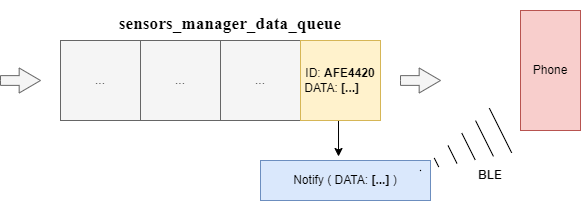

The diagram above was exported from draw.io. Its source (the exported page's mxGraphModel, read from the mxfile embedded in the PNG):
<mxGraphModel dx="794" dy="509" grid="1" gridSize="10" guides="1" tooltips="1" connect="1" arrows="1" fold="1" page="1" pageScale="1" pageWidth="850" pageHeight="1100" math="0" shadow="0">
  <root>
    <mxCell id="0" />
    <mxCell id="1" parent="0" />
    <mxCell id="2lO7lgDXGPrvksnHklLQ-3" value="..." style="whiteSpace=wrap;html=1;aspect=fixed;fillColor=#f5f5f5;fontColor=#333333;strokeColor=#666666;" vertex="1" parent="1">
      <mxGeometry x="200" y="160" width="80" height="80" as="geometry" />
    </mxCell>
    <mxCell id="2lO7lgDXGPrvksnHklLQ-6" value="..." style="whiteSpace=wrap;html=1;aspect=fixed;fillColor=#f5f5f5;fontColor=#333333;strokeColor=#666666;" vertex="1" parent="1">
      <mxGeometry x="280" y="160" width="80" height="80" as="geometry" />
    </mxCell>
    <mxCell id="2lO7lgDXGPrvksnHklLQ-7" value="..." style="whiteSpace=wrap;html=1;aspect=fixed;fillColor=#f5f5f5;fontColor=#333333;strokeColor=#666666;" vertex="1" parent="1">
      <mxGeometry x="360" y="160" width="80" height="80" as="geometry" />
    </mxCell>
    <mxCell id="2lO7lgDXGPrvksnHklLQ-11" style="edgeStyle=orthogonalEdgeStyle;rounded=0;orthogonalLoop=1;jettySize=auto;html=1;exitX=0.5;exitY=1;exitDx=0;exitDy=0;entryX=0.459;entryY=-0.1;entryDx=0;entryDy=0;entryPerimeter=0;" edge="1" parent="1" source="2lO7lgDXGPrvksnHklLQ-8" target="2lO7lgDXGPrvksnHklLQ-10">
      <mxGeometry relative="1" as="geometry" />
    </mxCell>
    <mxCell id="2lO7lgDXGPrvksnHklLQ-8" value="&lt;br&gt;ID:&amp;nbsp;&lt;b&gt;AFE4420&lt;br&gt;&lt;/b&gt;DATA:&lt;b&gt;&amp;nbsp;[...]&amp;nbsp; &amp;nbsp; &amp;nbsp; &amp;nbsp;&amp;nbsp;&lt;br&gt;&lt;/b&gt;" style="whiteSpace=wrap;html=1;aspect=fixed;fillColor=#fff2cc;strokeColor=#d6b656;" vertex="1" parent="1">
      <mxGeometry x="440" y="160" width="80" height="80" as="geometry" />
    </mxCell>
    <mxCell id="2lO7lgDXGPrvksnHklLQ-10" value="Notify ( DATA:&lt;b style=&quot;border-color: var(--border-color);&quot;&gt;&amp;nbsp;[...]&amp;nbsp;&lt;/b&gt;)" style="rounded=0;whiteSpace=wrap;html=1;fillColor=#dae8fc;strokeColor=#6c8ebf;" vertex="1" parent="1">
      <mxGeometry x="400" y="280" width="170" height="40" as="geometry" />
    </mxCell>
    <mxCell id="2lO7lgDXGPrvksnHklLQ-12" value="" style="shape=mxgraph.arrows2.wedgeArrowDashed2;html=1;bendable=0;startWidth=25;stepSize=15;rounded=0;" edge="1" parent="1">
      <mxGeometry width="100" height="100" relative="1" as="geometry">
        <mxPoint x="640" y="250" as="sourcePoint" />
        <mxPoint x="560" y="290" as="targetPoint" />
      </mxGeometry>
    </mxCell>
    <mxCell id="2lO7lgDXGPrvksnHklLQ-13" value="BLE" style="text;html=1;strokeColor=none;fillColor=none;align=center;verticalAlign=middle;whiteSpace=wrap;rounded=0;fontStyle=1" vertex="1" parent="1">
      <mxGeometry x="600" y="280" width="60" height="30" as="geometry" />
    </mxCell>
    <mxCell id="2lO7lgDXGPrvksnHklLQ-15" value="Phone" style="rounded=0;whiteSpace=wrap;html=1;fillColor=#f8cecc;strokeColor=#b85450;" vertex="1" parent="1">
      <mxGeometry x="660" y="130" width="60" height="120" as="geometry" />
    </mxCell>
    <mxCell id="2lO7lgDXGPrvksnHklLQ-16" value="&#10;&lt;b&gt;&lt;span style=&quot;font-size:13.0pt;mso-bidi-font-size:&#10;11.0pt;line-height:107%;font-family:&amp;quot;Times New Roman&amp;quot;,serif;mso-fareast-font-family:&#10;Calibri;mso-fareast-theme-font:minor-latin;mso-bidi-theme-font:minor-bidi;&#10;mso-ansi-language:VI;mso-fareast-language:EN-US;mso-bidi-language:AR-SA;&#10;mso-no-proof:yes&quot; lang=&quot;VI&quot;&gt;sensors_manager_data_queue&lt;/span&gt;&lt;/b&gt;&#10;&#10;&#10;&#10;" style="text;html=1;strokeColor=none;fillColor=none;align=center;verticalAlign=middle;whiteSpace=wrap;rounded=0;" vertex="1" parent="1">
      <mxGeometry x="340" y="150" width="60" height="30" as="geometry" />
    </mxCell>
    <mxCell id="2lO7lgDXGPrvksnHklLQ-17" value="" style="html=1;shadow=0;dashed=0;align=center;verticalAlign=middle;shape=mxgraph.arrows2.arrow;dy=0.61;dx=21.33;notch=0;fillColor=#f5f5f5;fontColor=#333333;strokeColor=#666666;" vertex="1" parent="1">
      <mxGeometry x="140" y="187.5" width="40" height="25" as="geometry" />
    </mxCell>
    <mxCell id="2lO7lgDXGPrvksnHklLQ-18" value="" style="html=1;shadow=0;dashed=0;align=center;verticalAlign=middle;shape=mxgraph.arrows2.arrow;dy=0.61;dx=21.33;notch=0;fillColor=#f5f5f5;fontColor=#333333;strokeColor=#666666;" vertex="1" parent="1">
      <mxGeometry x="540" y="187.5" width="40" height="25" as="geometry" />
    </mxCell>
  </root>
</mxGraphModel>